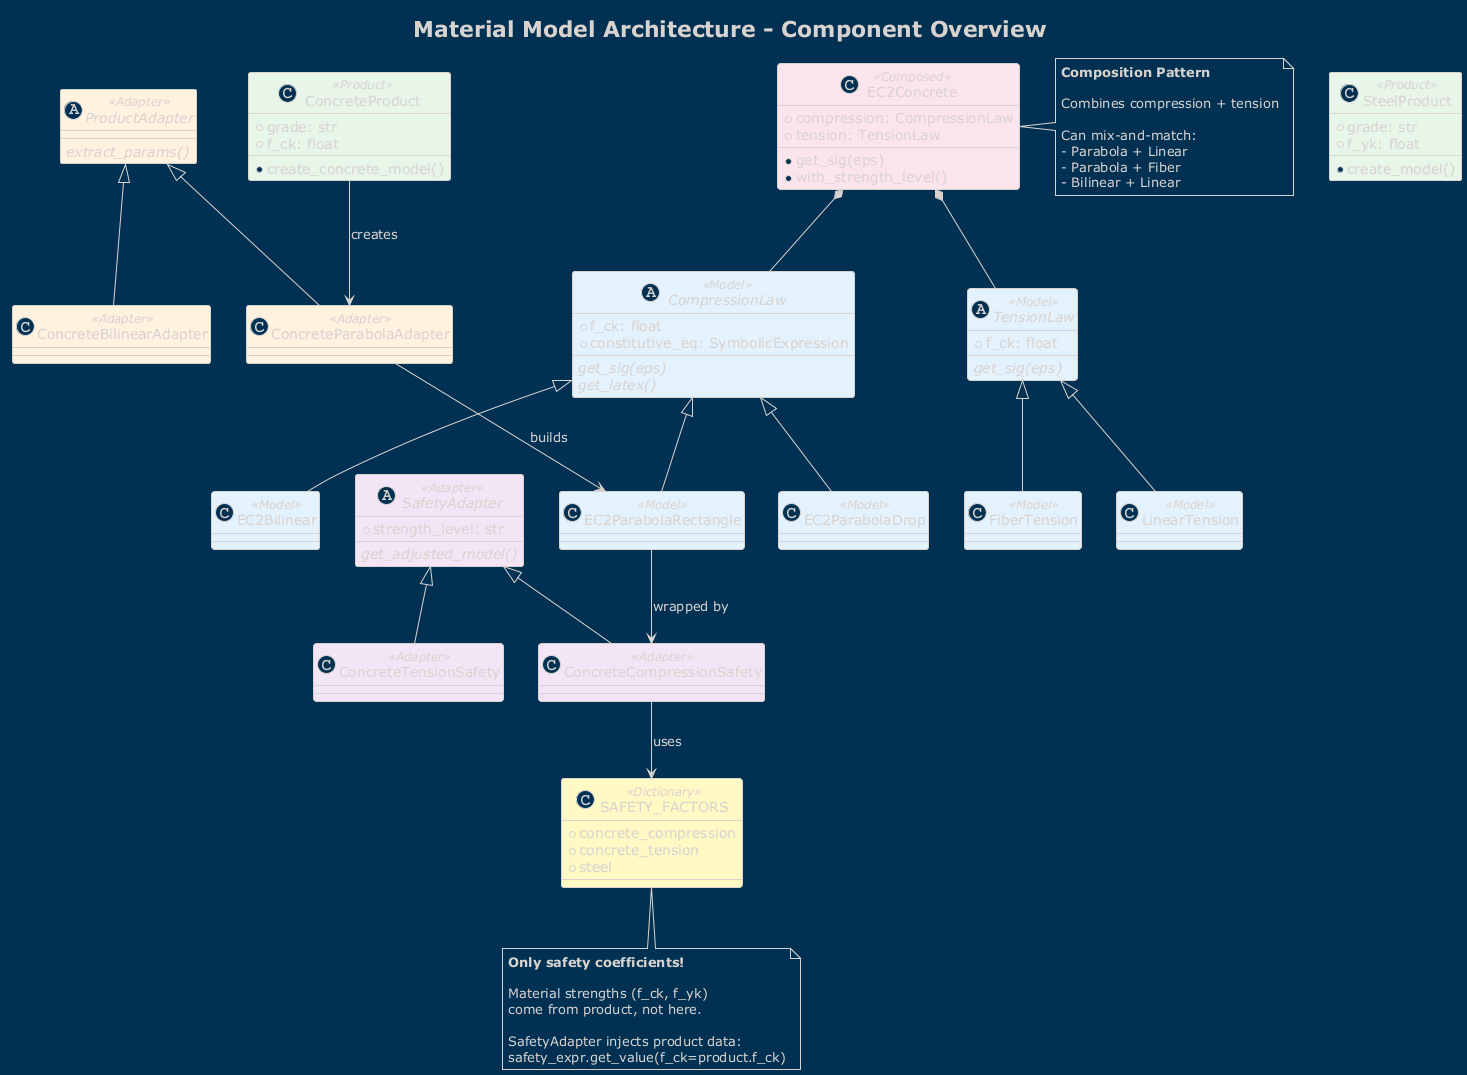

The diagram above was rendered by PlantUML. Its source (embedded in the PNG):
@startuml Material Model Architecture - Overview

!theme blueprint

title Material Model Architecture - Component Overview

class ConcreteProduct <<Product>> #E8F5E9 {
    + grade: str
    + f_ck: float
    + create_concrete_model()
}

class SteelProduct <<Product>> #E8F5E9 {
    + grade: str
    + f_yk: float
    + create_model()
}

abstract ProductAdapter <<Adapter>> #FFF3E0 {
    {abstract} extract_params()
}

class ConcreteParabolaAdapter <<Adapter>> #FFF3E0
class ConcreteBilinearAdapter <<Adapter>> #FFF3E0

abstract CompressionLaw <<Model>> #E3F2FD {
    + f_ck: float
    + constitutive_eq: SymbolicExpression
    {abstract} get_sig(eps)
    {abstract} get_latex()
}

class EC2ParabolaRectangle <<Model>> #E3F2FD
class EC2Bilinear <<Model>> #E3F2FD
class EC2ParabolaDrop <<Model>> #E3F2FD

abstract TensionLaw <<Model>> #E3F2FD {
    + f_ck: float
    {abstract} get_sig(eps)
}

class LinearTension <<Model>> #E3F2FD
class FiberTension <<Model>> #E3F2FD

abstract SafetyAdapter <<Adapter>> #F3E5F5 {
    + strength_level: str
    {abstract} get_adjusted_model()
}

class ConcreteCompressionSafety <<Adapter>> #F3E5F5
class ConcreteTensionSafety <<Adapter>> #F3E5F5

class SAFETY_FACTORS <<Dictionary>> #FFF9C4 {
    + concrete_compression
    + concrete_tension
    + steel
}

class EC2Concrete <<Composed>> #FCE4EC {
    + compression: CompressionLaw
    + tension: TensionLaw
    + get_sig(eps)
    + with_strength_level()
}

' Key relationships
ConcreteProduct --> ConcreteParabolaAdapter : creates
ConcreteParabolaAdapter --> EC2ParabolaRectangle : builds
EC2ParabolaRectangle --> ConcreteCompressionSafety : wrapped by
ConcreteCompressionSafety --> SAFETY_FACTORS : uses
EC2Concrete *-- CompressionLaw
EC2Concrete *-- TensionLaw

ProductAdapter <|-- ConcreteParabolaAdapter
ProductAdapter <|-- ConcreteBilinearAdapter
CompressionLaw <|-- EC2ParabolaRectangle
CompressionLaw <|-- EC2Bilinear
CompressionLaw <|-- EC2ParabolaDrop
TensionLaw <|-- LinearTension
TensionLaw <|-- FiberTension
SafetyAdapter <|-- ConcreteCompressionSafety
SafetyAdapter <|-- ConcreteTensionSafety

note bottom of SAFETY_FACTORS
  <b>Only safety coefficients!</b>
  
  Material strengths (f_ck, f_yk)
  come from product, not here.
  
  SafetyAdapter injects product data:
  safety_expr.get_value(f_ck=product.f_ck)
end note

note right of EC2Concrete
  <b>Composition Pattern</b>
  
  Combines compression + tension
  
  Can mix-and-match:
  - Parabola + Linear
  - Parabola + Fiber
  - Bilinear + Linear
end note

@enduml